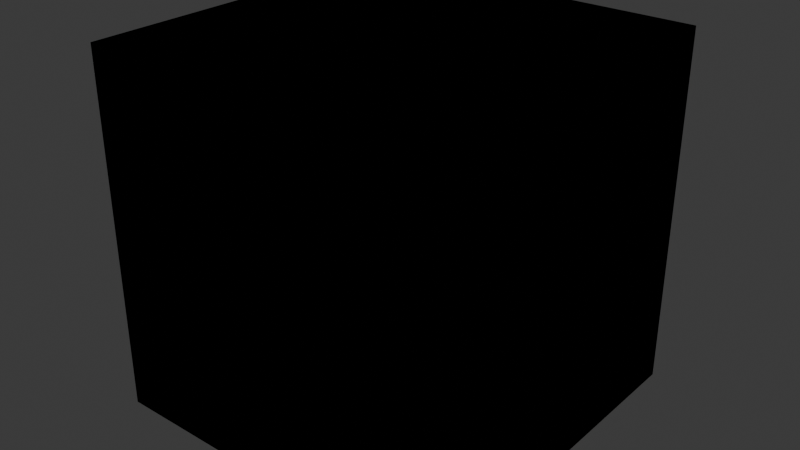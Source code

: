 # Source: blend_dreadzone_objects.blend  (saved by Blender 4.2.66; exported with 4.5.12 LTS)
import bpy
from mathutils import Matrix  # noqa: F401  (used for matrix-valued properties, if any)

bpy.ops.wm.read_factory_settings(use_empty=True)
scene = bpy.context.scene
scene.name = 'Scene'

# ---- collections
col_collection = bpy.data.collections.new('Collection'); scene.collection.children.link(col_collection)
col_world = bpy.data.collections.new('world'); col_collection.children.link(col_world)
col_creatures = bpy.data.collections.new('creatures'); col_collection.children.link(col_creatures)
col_guns = bpy.data.collections.new('guns'); col_collection.children.link(col_guns)

# ---- images (referenced by path relative to the original .blend; pixels are not part of the script)
import os
ASSET_DIR = os.environ.get("B2B_ASSET_DIR", "")  # directory of the original .blend (textures are referenced by path, not embedded)
HERE = os.path.dirname(os.path.abspath(__file__))  # packed textures are extracted next to this script under _unpacked/

def load_image(name, relpath, width, height, colorspace="sRGB"):
    """Load a texture the original file referenced (path relative to the .blend, or extracted next to this script)."""
    p = next((c for c in (os.path.join(HERE, relpath), os.path.join(ASSET_DIR, relpath)) if relpath and os.path.exists(c)), "")
    if p:
        img = bpy.data.images.load(p, check_existing=True)
        img.name = name
    else:  # same state as the original file: an image datablock whose file is absent (Cycles renders it pink)
        img = bpy.data.images.new(name, width, height)
        img.source = "FILE"
        img.filepath = "//" + (relpath or name)
    img.colorspace_settings.name = colorspace
    return img
img_spr_dreadzone_texture_png = load_image('spr_dreadzone_texture.png', 'spr_dreadzone_texture.png', 1024, 1024, 'sRGB')

# ---- materials (node trees are filled in below, after node groups)
mat_dreadzone_material = bpy.data.materials.new('dreadzone_material')

# ---- material node trees
mat_dreadzone_material.use_nodes = True; mat_dreadzone_material.node_tree.nodes.clear()
_N = mat_dreadzone_material.node_tree.nodes; _L = mat_dreadzone_material.node_tree.links
n0 = _N.new('ShaderNodeBsdfPrincipled'); n0.name = 'Principled BSDF'; n0.location = (10, 300)
n1 = _N.new('ShaderNodeOutputMaterial'); n1.name = 'Material Output'; n1.location = (300, 300)
n2 = _N.new('ShaderNodeTexImage'); n2.name = 'Image Texture'; n2.location = (-280, 280)
n2.image = img_spr_dreadzone_texture_png
n2.interpolation = 'Closest'
_L.new(n0.outputs[0], n1.inputs[0])
_L.new(n2.outputs[0], n0.inputs[0])
n1.is_active_output = True

# ---- world
world_world = bpy.data.worlds.new('World'); scene.world = world_world
world_world.use_nodes = True; world_world.node_tree.nodes.clear()
_N = world_world.node_tree.nodes; _L = world_world.node_tree.links
n0 = _N.new('ShaderNodeOutputWorld'); n0.name = 'World Output'; n0.location = (300, 300)
n1 = _N.new('ShaderNodeBackground'); n1.name = 'Background'; n1.location = (10, 300)
n1.inputs[0].default_value = (0.05088, 0.05088, 0.05088, 1.0)
_L.new(n1.outputs[0], n0.inputs[0])
n0.is_active_output = True
world_world.color = (0.05088, 0.05088, 0.05088)
world_world.sun_shadow_jitter_overblur = 0.0

# ---- meshes
me_cube_003 = bpy.data.meshes.new('Cube.003')
me_cube_003.from_pydata([(-1.0, -1.0, -1.0), (-1.0, -1.0, 1.0), (-1.0, 1.0, -1.0), (-1.0, 1.0, 1.0), (1.0, -1.0, -1.0), (1.0, -1.0, 1.0), (1.0, 1.0, -1.0), (1.0, 1.0, 1.0)], [], [(0, 1, 3, 2), (2, 3, 7, 6), (6, 7, 5, 4), (4, 5, 1, 0), (2, 6, 4, 0), (7, 3, 1, 5)])
_uv = me_cube_003.uv_layers.new(name='UVMap')
_uv.uv.foreach_set('vector', [0.375, 0.0, 0.625, 0.0, 0.625, 0.25, 0.375, 0.25, 0.375, 0.25, 0.625, 0.25, 0.625, 0.5, 0.375, 0.5, 0.375, 0.5, 0.625, 0.5, 0.625, 0.75, 0.375, 0.75, 0.375, 0.75, 0.625, 0.75, 0.625, 1.0, 0.375, 1.0, 0.125, 0.5, 0.375, 0.5, 0.375, 0.75, 0.125, 0.75, 0.625, 0.5, 0.875, 0.5, 0.875, 0.75, 0.625, 0.75])
me_cube_003.materials.append(mat_dreadzone_material)
me_cube_003.update()
me_cube_001 = bpy.data.meshes.new('Cube.001')
me_cube_001.from_pydata([(-1.0, -1.0, -1.0), (-1.0, -1.0, 1.0), (-1.0, 1.0, -1.0), (-1.0, 1.0, 1.0), (1.0, -1.0, -1.0), (1.0, -1.0, 1.0), (1.0, 1.0, -1.0), (1.0, 1.0, 1.0)], [], [(0, 1, 3, 2), (2, 3, 7, 6), (6, 7, 5, 4), (4, 5, 1, 0), (2, 6, 4, 0), (7, 3, 1, 5)])
_uv = me_cube_001.uv_layers.new(name='UVMap')
_uv.uv.foreach_set('vector', [0.375, 0.0, 0.625, 0.0, 0.625, 0.25, 0.375, 0.25, 0.375, 0.25, 0.625, 0.25, 0.625, 0.5, 0.375, 0.5, 0.375, 0.5, 0.625, 0.5, 0.625, 0.75, 0.375, 0.75, 0.375, 0.75, 0.625, 0.75, 0.625, 1.0, 0.375, 1.0, 0.125, 0.5, 0.375, 0.5, 0.375, 0.75, 0.125, 0.75, 0.625, 0.5, 0.875, 0.5, 0.875, 0.75, 0.625, 0.75])
me_cube_001.materials.append(mat_dreadzone_material)
me_cube_001.update()
me_cube_002 = bpy.data.meshes.new('Cube.002')
me_cube_002.from_pydata([(-1.0, -1.0, -1.0), (-1.0, -1.0, 1.0), (-1.0, 1.0, -1.0), (-1.0, 1.0, 1.0), (1.0, -1.0, -1.0), (1.0, -1.0, 1.0), (1.0, 1.0, -1.0), (1.0, 1.0, 1.0)], [], [(0, 1, 3, 2), (2, 3, 7, 6), (6, 7, 5, 4), (4, 5, 1, 0), (2, 6, 4, 0), (7, 3, 1, 5)])
_uv = me_cube_002.uv_layers.new(name='UVMap')
_uv.uv.foreach_set('vector', [0.375, 0.0, 0.625, 0.0, 0.625, 0.25, 0.375, 0.25, 0.375, 0.25, 0.625, 0.25, 0.625, 0.5, 0.375, 0.5, 0.375, 0.5, 0.625, 0.5, 0.625, 0.75, 0.375, 0.75, 0.375, 0.75, 0.625, 0.75, 0.625, 1.0, 0.375, 1.0, 0.125, 0.5, 0.375, 0.5, 0.375, 0.75, 0.125, 0.75, 0.625, 0.5, 0.875, 0.5, 0.875, 0.75, 0.625, 0.75])
me_cube_002.materials.append(mat_dreadzone_material)
me_cube_002.update()
me_cube_004 = bpy.data.meshes.new('Cube.004')
me_cube_004.from_pydata([(-1.0, -1.0, -1.0), (-1.0, -1.0, 1.0), (-1.0, 1.0, -1.0), (-1.0, 1.0, 1.0), (1.0, -1.0, -1.0), (1.0, -1.0, 1.0), (1.0, 1.0, -1.0), (1.0, 1.0, 1.0)], [], [(0, 1, 3, 2), (2, 3, 7, 6), (6, 7, 5, 4), (4, 5, 1, 0), (2, 6, 4, 0), (7, 3, 1, 5)])
_uv = me_cube_004.uv_layers.new(name='UVMap')
_uv.uv.foreach_set('vector', [0.375, 0.0, 0.625, 0.0, 0.625, 0.25, 0.375, 0.25, 0.375, 0.25, 0.625, 0.25, 0.625, 0.5, 0.375, 0.5, 0.375, 0.5, 0.625, 0.5, 0.625, 0.75, 0.375, 0.75, 0.375, 0.75, 0.625, 0.75, 0.625, 1.0, 0.375, 1.0, 0.125, 0.5, 0.375, 0.5, 0.375, 0.75, 0.125, 0.75, 0.625, 0.5, 0.875, 0.5, 0.875, 0.75, 0.625, 0.75])
me_cube_004.materials.append(mat_dreadzone_material)
me_cube_004.update()
me_cube_017 = bpy.data.meshes.new('Cube.017')
me_cube_017.from_pydata([(-1.0, -1.0, -1.0), (-1.0, -1.0, 1.0), (-1.0, 1.0, -1.0), (-1.0, 1.0, 1.0), (1.0, -1.0, -1.0), (1.0, -1.0, 1.0), (1.0, 1.0, -1.0), (1.0, 1.0, 1.0)], [], [(0, 1, 3, 2), (2, 3, 7, 6), (6, 7, 5, 4), (4, 5, 1, 0), (2, 6, 4, 0), (7, 3, 1, 5)])
_uv = me_cube_017.uv_layers.new(name='UVMap')
_uv.uv.foreach_set('vector', [0.375, 0.0, 0.625, 0.0, 0.625, 0.25, 0.375, 0.25, 0.375, 0.25, 0.625, 0.25, 0.625, 0.5, 0.375, 0.5, 0.375, 0.5, 0.625, 0.5, 0.625, 0.75, 0.375, 0.75, 0.375, 0.75, 0.625, 0.75, 0.625, 1.0, 0.375, 1.0, 0.125, 0.5, 0.375, 0.5, 0.375, 0.75, 0.125, 0.75, 0.625, 0.5, 0.875, 0.5, 0.875, 0.75, 0.625, 0.75])
me_cube_017.materials.append(mat_dreadzone_material)
me_cube_017.update()
me_cube_018 = bpy.data.meshes.new('Cube.018')
me_cube_018.from_pydata([(-1.0, -1.0, -1.0), (-1.0, -1.0, 1.0), (-1.0, 1.0, -1.0), (-1.0, 1.0, 1.0), (1.0, -1.0, -1.0), (1.0, -1.0, 1.0), (1.0, 1.0, -1.0), (1.0, 1.0, 1.0)], [], [(0, 1, 3, 2), (2, 3, 7, 6), (6, 7, 5, 4), (4, 5, 1, 0), (2, 6, 4, 0), (7, 3, 1, 5)])
_uv = me_cube_018.uv_layers.new(name='UVMap')
_uv.uv.foreach_set('vector', [0.375, 0.0, 0.625, 0.0, 0.625, 0.25, 0.375, 0.25, 0.375, 0.25, 0.625, 0.25, 0.625, 0.5, 0.375, 0.5, 0.375, 0.5, 0.625, 0.5, 0.625, 0.75, 0.375, 0.75, 0.375, 0.75, 0.625, 0.75, 0.625, 1.0, 0.375, 1.0, 0.125, 0.5, 0.375, 0.5, 0.375, 0.75, 0.125, 0.75, 0.625, 0.5, 0.875, 0.5, 0.875, 0.75, 0.625, 0.75])
me_cube_018.materials.append(mat_dreadzone_material)
me_cube_018.update()
me_cube_019 = bpy.data.meshes.new('Cube.019')
me_cube_019.from_pydata([(-1.0, -1.0, -1.0), (-1.0, -1.0, 1.0), (-1.0, 1.0, -1.0), (-1.0, 1.0, 1.0), (1.0, -1.0, -1.0), (1.0, -1.0, 1.0), (1.0, 1.0, -1.0), (1.0, 1.0, 1.0)], [], [(0, 1, 3, 2), (2, 3, 7, 6), (6, 7, 5, 4), (4, 5, 1, 0), (2, 6, 4, 0), (7, 3, 1, 5)])
_uv = me_cube_019.uv_layers.new(name='UVMap')
_uv.uv.foreach_set('vector', [0.375, 0.0, 0.625, 0.0, 0.625, 0.25, 0.375, 0.25, 0.375, 0.25, 0.625, 0.25, 0.625, 0.5, 0.375, 0.5, 0.375, 0.5, 0.625, 0.5, 0.625, 0.75, 0.375, 0.75, 0.375, 0.75, 0.625, 0.75, 0.625, 1.0, 0.375, 1.0, 0.125, 0.5, 0.375, 0.5, 0.375, 0.75, 0.125, 0.75, 0.625, 0.5, 0.875, 0.5, 0.875, 0.75, 0.625, 0.75])
me_cube_019.materials.append(mat_dreadzone_material)
me_cube_019.update()
me_cube_005 = bpy.data.meshes.new('Cube.005')
me_cube_005.from_pydata([(-1.0, -1.0, -1.0), (-1.0, -1.0, 1.0), (-1.0, 1.0, -1.0), (-1.0, 1.0, 1.0), (1.0, -1.0, -1.0), (1.0, -1.0, 1.0), (1.0, 1.0, -1.0), (1.0, 1.0, 1.0)], [], [(0, 1, 3, 2), (2, 3, 7, 6), (6, 7, 5, 4), (4, 5, 1, 0), (2, 6, 4, 0), (7, 3, 1, 5)])
_uv = me_cube_005.uv_layers.new(name='UVMap')
_uv.uv.foreach_set('vector', [0.375, 0.0, 0.625, 0.0, 0.625, 0.25, 0.375, 0.25, 0.375, 0.25, 0.625, 0.25, 0.625, 0.5, 0.375, 0.5, 0.375, 0.5, 0.625, 0.5, 0.625, 0.75, 0.375, 0.75, 0.375, 0.75, 0.625, 0.75, 0.625, 1.0, 0.375, 1.0, 0.125, 0.5, 0.375, 0.5, 0.375, 0.75, 0.125, 0.75, 0.625, 0.5, 0.875, 0.5, 0.875, 0.75, 0.625, 0.75])
me_cube_005.update()
me_cube_006 = bpy.data.meshes.new('Cube.006')
me_cube_006.from_pydata([(-1.0, -1.0, -1.0), (-1.0, -1.0, 1.0), (-1.0, 1.0, -1.0), (-1.0, 1.0, 1.0), (1.0, -1.0, -1.0), (1.0, -1.0, 1.0), (1.0, 1.0, -1.0), (1.0, 1.0, 1.0)], [], [(0, 1, 3, 2), (2, 3, 7, 6), (6, 7, 5, 4), (4, 5, 1, 0), (2, 6, 4, 0), (7, 3, 1, 5)])
_uv = me_cube_006.uv_layers.new(name='UVMap')
_uv.uv.foreach_set('vector', [0.375, 0.0, 0.625, 0.0, 0.625, 0.25, 0.375, 0.25, 0.375, 0.25, 0.625, 0.25, 0.625, 0.5, 0.375, 0.5, 0.375, 0.5, 0.625, 0.5, 0.625, 0.75, 0.375, 0.75, 0.375, 0.75, 0.625, 0.75, 0.625, 1.0, 0.375, 1.0, 0.125, 0.5, 0.375, 0.5, 0.375, 0.75, 0.125, 0.75, 0.625, 0.5, 0.875, 0.5, 0.875, 0.75, 0.625, 0.75])
me_cube_006.update()
me_cube_007 = bpy.data.meshes.new('Cube.007')
me_cube_007.from_pydata([(-1.0, -1.0, -1.0), (-1.0, -1.0, 1.0), (-1.0, 1.0, -1.0), (-1.0, 1.0, 1.0), (1.0, -1.0, -1.0), (1.0, -1.0, 1.0), (1.0, 1.0, -1.0), (1.0, 1.0, 1.0)], [], [(0, 1, 3, 2), (2, 3, 7, 6), (6, 7, 5, 4), (4, 5, 1, 0), (2, 6, 4, 0), (7, 3, 1, 5)])
_uv = me_cube_007.uv_layers.new(name='UVMap')
_uv.uv.foreach_set('vector', [0.375, 0.0, 0.625, 0.0, 0.625, 0.25, 0.375, 0.25, 0.375, 0.25, 0.625, 0.25, 0.625, 0.5, 0.375, 0.5, 0.375, 0.5, 0.625, 0.5, 0.625, 0.75, 0.375, 0.75, 0.375, 0.75, 0.625, 0.75, 0.625, 1.0, 0.375, 1.0, 0.125, 0.5, 0.375, 0.5, 0.375, 0.75, 0.125, 0.75, 0.625, 0.5, 0.875, 0.5, 0.875, 0.75, 0.625, 0.75])
me_cube_007.update()
me_cube_008 = bpy.data.meshes.new('Cube.008')
me_cube_008.from_pydata([(-1.0, -1.0, -1.0), (-1.0, -1.0, 1.0), (-1.0, 1.0, -1.0), (-1.0, 1.0, 1.0), (1.0, -1.0, -1.0), (1.0, -1.0, 1.0), (1.0, 1.0, -1.0), (1.0, 1.0, 1.0)], [], [(0, 1, 3, 2), (2, 3, 7, 6), (6, 7, 5, 4), (4, 5, 1, 0), (2, 6, 4, 0), (7, 3, 1, 5)])
_uv = me_cube_008.uv_layers.new(name='UVMap')
_uv.uv.foreach_set('vector', [0.375, 0.0, 0.625, 0.0, 0.625, 0.25, 0.375, 0.25, 0.375, 0.25, 0.625, 0.25, 0.625, 0.5, 0.375, 0.5, 0.375, 0.5, 0.625, 0.5, 0.625, 0.75, 0.375, 0.75, 0.375, 0.75, 0.625, 0.75, 0.625, 1.0, 0.375, 1.0, 0.125, 0.5, 0.375, 0.5, 0.375, 0.75, 0.125, 0.75, 0.625, 0.5, 0.875, 0.5, 0.875, 0.75, 0.625, 0.75])
me_cube_008.update()
me_cube_009 = bpy.data.meshes.new('Cube.009')
me_cube_009.from_pydata([(-1.0, -1.0, -1.0), (-1.0, -1.0, 1.0), (-1.0, 1.0, -1.0), (-1.0, 1.0, 1.0), (1.0, -1.0, -1.0), (1.0, -1.0, 1.0), (1.0, 1.0, -1.0), (1.0, 1.0, 1.0)], [], [(0, 1, 3, 2), (2, 3, 7, 6), (6, 7, 5, 4), (4, 5, 1, 0), (2, 6, 4, 0), (7, 3, 1, 5)])
_uv = me_cube_009.uv_layers.new(name='UVMap')
_uv.uv.foreach_set('vector', [0.375, 0.0, 0.625, 0.0, 0.625, 0.25, 0.375, 0.25, 0.375, 0.25, 0.625, 0.25, 0.625, 0.5, 0.375, 0.5, 0.375, 0.5, 0.625, 0.5, 0.625, 0.75, 0.375, 0.75, 0.375, 0.75, 0.625, 0.75, 0.625, 1.0, 0.375, 1.0, 0.125, 0.5, 0.375, 0.5, 0.375, 0.75, 0.125, 0.75, 0.625, 0.5, 0.875, 0.5, 0.875, 0.75, 0.625, 0.75])
me_cube_009.update()
me_cube_010 = bpy.data.meshes.new('Cube.010')
me_cube_010.from_pydata([(-1.0, -1.0, -1.0), (-1.0, -1.0, 1.0), (-1.0, 1.0, -1.0), (-1.0, 1.0, 1.0), (1.0, -1.0, -1.0), (1.0, -1.0, 1.0), (1.0, 1.0, -1.0), (1.0, 1.0, 1.0)], [], [(0, 1, 3, 2), (2, 3, 7, 6), (6, 7, 5, 4), (4, 5, 1, 0), (2, 6, 4, 0), (7, 3, 1, 5)])
_uv = me_cube_010.uv_layers.new(name='UVMap')
_uv.uv.foreach_set('vector', [0.375, 0.0, 0.625, 0.0, 0.625, 0.25, 0.375, 0.25, 0.375, 0.25, 0.625, 0.25, 0.625, 0.5, 0.375, 0.5, 0.375, 0.5, 0.625, 0.5, 0.625, 0.75, 0.375, 0.75, 0.375, 0.75, 0.625, 0.75, 0.625, 1.0, 0.375, 1.0, 0.125, 0.5, 0.375, 0.5, 0.375, 0.75, 0.125, 0.75, 0.625, 0.5, 0.875, 0.5, 0.875, 0.75, 0.625, 0.75])
me_cube_010.update()
me_cube_011 = bpy.data.meshes.new('Cube.011')
me_cube_011.from_pydata([(-1.0, -1.0, -1.0), (-1.0, -1.0, 1.0), (-1.0, 1.0, -1.0), (-1.0, 1.0, 1.0), (1.0, -1.0, -1.0), (1.0, -1.0, 1.0), (1.0, 1.0, -1.0), (1.0, 1.0, 1.0)], [], [(0, 1, 3, 2), (2, 3, 7, 6), (6, 7, 5, 4), (4, 5, 1, 0), (2, 6, 4, 0), (7, 3, 1, 5)])
_uv = me_cube_011.uv_layers.new(name='UVMap')
_uv.uv.foreach_set('vector', [0.375, 0.0, 0.625, 0.0, 0.625, 0.25, 0.375, 0.25, 0.375, 0.25, 0.625, 0.25, 0.625, 0.5, 0.375, 0.5, 0.375, 0.5, 0.625, 0.5, 0.625, 0.75, 0.375, 0.75, 0.375, 0.75, 0.625, 0.75, 0.625, 1.0, 0.375, 1.0, 0.125, 0.5, 0.375, 0.5, 0.375, 0.75, 0.125, 0.75, 0.625, 0.5, 0.875, 0.5, 0.875, 0.75, 0.625, 0.75])
me_cube_011.update()
me_cube_012 = bpy.data.meshes.new('Cube.012')
me_cube_012.from_pydata([(-1.0, -1.0, -1.0), (-1.0, -1.0, 1.0), (-1.0, 1.0, -1.0), (-1.0, 1.0, 1.0), (1.0, -1.0, -1.0), (1.0, -1.0, 1.0), (1.0, 1.0, -1.0), (1.0, 1.0, 1.0)], [], [(0, 1, 3, 2), (2, 3, 7, 6), (6, 7, 5, 4), (4, 5, 1, 0), (2, 6, 4, 0), (7, 3, 1, 5)])
_uv = me_cube_012.uv_layers.new(name='UVMap')
_uv.uv.foreach_set('vector', [0.375, 0.0, 0.625, 0.0, 0.625, 0.25, 0.375, 0.25, 0.375, 0.25, 0.625, 0.25, 0.625, 0.5, 0.375, 0.5, 0.375, 0.5, 0.625, 0.5, 0.625, 0.75, 0.375, 0.75, 0.375, 0.75, 0.625, 0.75, 0.625, 1.0, 0.375, 1.0, 0.125, 0.5, 0.375, 0.5, 0.375, 0.75, 0.125, 0.75, 0.625, 0.5, 0.875, 0.5, 0.875, 0.75, 0.625, 0.75])
me_cube_012.update()
me_cube_013 = bpy.data.meshes.new('Cube.013')
me_cube_013.from_pydata([(-1.0, -1.0, -1.0), (-1.0, -1.0, 1.0), (-1.0, 1.0, -1.0), (-1.0, 1.0, 1.0), (1.0, -1.0, -1.0), (1.0, -1.0, 1.0), (1.0, 1.0, -1.0), (1.0, 1.0, 1.0)], [], [(0, 1, 3, 2), (2, 3, 7, 6), (6, 7, 5, 4), (4, 5, 1, 0), (2, 6, 4, 0), (7, 3, 1, 5)])
_uv = me_cube_013.uv_layers.new(name='UVMap')
_uv.uv.foreach_set('vector', [0.375, 0.0, 0.625, 0.0, 0.625, 0.25, 0.375, 0.25, 0.375, 0.25, 0.625, 0.25, 0.625, 0.5, 0.375, 0.5, 0.375, 0.5, 0.625, 0.5, 0.625, 0.75, 0.375, 0.75, 0.375, 0.75, 0.625, 0.75, 0.625, 1.0, 0.375, 1.0, 0.125, 0.5, 0.375, 0.5, 0.375, 0.75, 0.125, 0.75, 0.625, 0.5, 0.875, 0.5, 0.875, 0.75, 0.625, 0.75])
me_cube_013.update()
me_cube_014 = bpy.data.meshes.new('Cube.014')
me_cube_014.from_pydata([(-1.0, -1.0, -1.0), (-1.0, -1.0, 1.0), (-1.0, 1.0, -1.0), (-1.0, 1.0, 1.0), (1.0, -1.0, -1.0), (1.0, -1.0, 1.0), (1.0, 1.0, -1.0), (1.0, 1.0, 1.0)], [], [(0, 1, 3, 2), (2, 3, 7, 6), (6, 7, 5, 4), (4, 5, 1, 0), (2, 6, 4, 0), (7, 3, 1, 5)])
_uv = me_cube_014.uv_layers.new(name='UVMap')
_uv.uv.foreach_set('vector', [0.375, 0.0, 0.625, 0.0, 0.625, 0.25, 0.375, 0.25, 0.375, 0.25, 0.625, 0.25, 0.625, 0.5, 0.375, 0.5, 0.375, 0.5, 0.625, 0.5, 0.625, 0.75, 0.375, 0.75, 0.375, 0.75, 0.625, 0.75, 0.625, 1.0, 0.375, 1.0, 0.125, 0.5, 0.375, 0.5, 0.375, 0.75, 0.125, 0.75, 0.625, 0.5, 0.875, 0.5, 0.875, 0.75, 0.625, 0.75])
me_cube_014.update()
me_cube_015 = bpy.data.meshes.new('Cube.015')
me_cube_015.from_pydata([(-1.0, -1.0, -1.0), (-1.0, -1.0, 1.0), (-1.0, 1.0, -1.0), (-1.0, 1.0, 1.0), (1.0, -1.0, -1.0), (1.0, -1.0, 1.0), (1.0, 1.0, -1.0), (1.0, 1.0, 1.0)], [], [(0, 1, 3, 2), (2, 3, 7, 6), (6, 7, 5, 4), (4, 5, 1, 0), (2, 6, 4, 0), (7, 3, 1, 5)])
_uv = me_cube_015.uv_layers.new(name='UVMap')
_uv.uv.foreach_set('vector', [0.375, 0.0, 0.625, 0.0, 0.625, 0.25, 0.375, 0.25, 0.375, 0.25, 0.625, 0.25, 0.625, 0.5, 0.375, 0.5, 0.375, 0.5, 0.625, 0.5, 0.625, 0.75, 0.375, 0.75, 0.375, 0.75, 0.625, 0.75, 0.625, 1.0, 0.375, 1.0, 0.125, 0.5, 0.375, 0.5, 0.375, 0.75, 0.125, 0.75, 0.625, 0.5, 0.875, 0.5, 0.875, 0.75, 0.625, 0.75])
me_cube_015.update()
me_cube_016 = bpy.data.meshes.new('Cube.016')
me_cube_016.from_pydata([(-1.0, -1.0, -1.0), (-1.0, -1.0, 1.0), (-1.0, 1.0, -1.0), (-1.0, 1.0, 1.0), (1.0, -1.0, -1.0), (1.0, -1.0, 1.0), (1.0, 1.0, -1.0), (1.0, 1.0, 1.0)], [], [(0, 1, 3, 2), (2, 3, 7, 6), (6, 7, 5, 4), (4, 5, 1, 0), (2, 6, 4, 0), (7, 3, 1, 5)])
_uv = me_cube_016.uv_layers.new(name='UVMap')
_uv.uv.foreach_set('vector', [0.375, 0.0, 0.625, 0.0, 0.625, 0.25, 0.375, 0.25, 0.375, 0.25, 0.625, 0.25, 0.625, 0.5, 0.375, 0.5, 0.375, 0.5, 0.625, 0.5, 0.625, 0.75, 0.375, 0.75, 0.375, 0.75, 0.625, 0.75, 0.625, 1.0, 0.375, 1.0, 0.125, 0.5, 0.375, 0.5, 0.375, 0.75, 0.125, 0.75, 0.625, 0.5, 0.875, 0.5, 0.875, 0.75, 0.625, 0.75])
me_cube_016.update()

# ---- objects
ob_obj_doors = bpy.data.objects.new('obj_doors', me_cube_003)
ob_obj_wall = bpy.data.objects.new('obj_wall', me_cube_001)
ob_obj_wall_slant = bpy.data.objects.new('obj_wall_slant', me_cube_002)
ob_obj_ground_a = bpy.data.objects.new('obj_ground_a', me_cube_004)
ob_obj_ground_b = bpy.data.objects.new('obj_ground_b', me_cube_017)
ob_obj_ground_c = bpy.data.objects.new('obj_ground_c', me_cube_018)
ob_obj_ground_d = bpy.data.objects.new('obj_ground_d', me_cube_019)
ob_obj_hornet = bpy.data.objects.new('obj_hornet', me_cube_005)
ob_obj_ant = bpy.data.objects.new('obj_ant', me_cube_006)
ob_obj_slime = bpy.data.objects.new('obj_slime', me_cube_007)
ob_obj_spider = bpy.data.objects.new('obj_spider', me_cube_008)
ob_obj_fireflies = bpy.data.objects.new('obj_fireflies', me_cube_009)
ob_obj_mice = bpy.data.objects.new('obj_mice', me_cube_010)
ob_obj_frogs = bpy.data.objects.new('obj_frogs', me_cube_011)
ob_obj_gun_a_pistol = bpy.data.objects.new('obj_gun_a_pistol', me_cube_012)
ob_obj_gun_b_rifle = bpy.data.objects.new('obj_gun_b_rifle', me_cube_013)
ob_obj_gun_c_shotgun = bpy.data.objects.new('obj_gun_c_shotgun', me_cube_014)
ob_obj_gun_d_machine_gun = bpy.data.objects.new('obj_gun_d_machine_gun', me_cube_015)
ob_obj_gun_e_minigun = bpy.data.objects.new('obj_gun_e_minigun', me_cube_016)

# ---- transforms, parenting, visibility, modifiers, constraints
ob_obj_doors.location = (0.0, 0.0, 0.0)
ob_obj_wall.location = (0.0, 0.0, 0.0)
ob_obj_wall_slant.location = (0.0, 0.0, 0.0)
ob_obj_ground_a.location = (0.0, 0.0, 0.0)
ob_obj_ground_b.location = (0.0, 0.0, 0.0)
ob_obj_ground_c.location = (0.0, 0.0, 0.0)
ob_obj_ground_d.location = (0.0, 0.0, 0.0)
ob_obj_hornet.location = (0.0, 0.0, 0.0)
ob_obj_ant.location = (0.0, 0.0, 0.0)
ob_obj_slime.location = (0.0, 0.0, 0.0)
ob_obj_spider.location = (0.0, 0.0, 0.0)
ob_obj_fireflies.location = (0.0, 0.0, 0.0)
ob_obj_mice.location = (0.0, 0.0, 0.0)
ob_obj_frogs.location = (0.0, 0.0, 0.0)
ob_obj_gun_a_pistol.location = (0.0, 0.0, 0.0)
ob_obj_gun_b_rifle.location = (0.0, 0.0, 0.0)
ob_obj_gun_c_shotgun.location = (0.0, 0.0, 0.0)
ob_obj_gun_d_machine_gun.location = (0.0, 0.0, 0.0)
ob_obj_gun_e_minigun.location = (0.0, 0.0, 0.0)

# ---- collection membership
col_world.objects.link(ob_obj_doors)
col_world.objects.link(ob_obj_wall)
col_world.objects.link(ob_obj_wall_slant)
col_world.objects.link(ob_obj_ground_a)
col_world.objects.link(ob_obj_ground_b)
col_world.objects.link(ob_obj_ground_c)
col_world.objects.link(ob_obj_ground_d)
col_creatures.objects.link(ob_obj_hornet)
col_creatures.objects.link(ob_obj_ant)
col_creatures.objects.link(ob_obj_slime)
col_creatures.objects.link(ob_obj_spider)
col_creatures.objects.link(ob_obj_fireflies)
col_creatures.objects.link(ob_obj_mice)
col_creatures.objects.link(ob_obj_frogs)
col_guns.objects.link(ob_obj_gun_a_pistol)
col_guns.objects.link(ob_obj_gun_b_rifle)
col_guns.objects.link(ob_obj_gun_c_shotgun)
col_guns.objects.link(ob_obj_gun_d_machine_gun)
col_guns.objects.link(ob_obj_gun_e_minigun)

# ---- scene / render settings (as saved in the file)
scene.frame_start = 1; scene.frame_end = 250; scene.frame_set(1)
scene.render.engine = 'BLENDER_EEVEE_NEXT'
bpy.context.view_layer.update()

# ---- added for rendering (the .blend has no active camera and no usable light): camera, sun
cam_auto = bpy.data.cameras.new('AutoCamera')
cam_auto.lens = 50.0
cam_auto.sensor_width = 36.0
cam_auto.clip_end = 1000.0
ob_auto_camera = bpy.data.objects.new('AutoCamera', cam_auto)
scene.collection.objects.link(ob_auto_camera)
ob_auto_camera.location = (3.20507, -3.84609, 2.56406)
ob_auto_camera.rotation_euler = (1.09748, -7.21219e-08, 0.694738)
scene.camera = ob_auto_camera
light_auto_sun = bpy.data.lights.new('AutoSun', 'SUN')
light_auto_sun.energy = 3.0
light_auto_sun.angle = 0.0523599
ob_auto_sun = bpy.data.objects.new('AutoSun', light_auto_sun)
scene.collection.objects.link(ob_auto_sun)
ob_auto_sun.rotation_euler = (0.872665, 0.174533, 0.523599)
bpy.context.view_layer.update()

